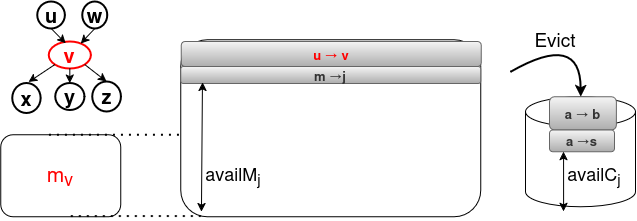

The diagram above was exported from draw.io. Its source (the exported page's mxGraphModel, read from the mxfile embedded in the PNG):
<mxGraphModel dx="1143" dy="2297" grid="1" gridSize="10" guides="1" tooltips="1" connect="1" arrows="1" fold="1" page="1" pageScale="1" pageWidth="1169" pageHeight="1654" math="0" shadow="0">
  <root>
    <mxCell id="0" />
    <mxCell id="1" parent="0" />
    <mxCell id="2" value="" style="shape=cylinder3;whiteSpace=wrap;html=1;boundedLbl=1;backgroundOutline=1;size=15;" vertex="1" parent="1">
      <mxGeometry x="591.0500000000001" y="1505.25" width="110" height="110" as="geometry" />
    </mxCell>
    <mxCell id="3" value="&lt;br&gt;&lt;div&gt;&lt;br&gt;&lt;/div&gt;&lt;div&gt;&lt;br&gt;&lt;/div&gt;&lt;div&gt;&lt;br&gt;&lt;/div&gt;&lt;div&gt;&lt;br&gt;&lt;/div&gt;&lt;div&gt;&lt;br&gt;&lt;/div&gt;&lt;div&gt;&amp;nbsp;&amp;nbsp;&amp;nbsp;&amp;nbsp;&amp;nbsp;&amp;nbsp;&amp;nbsp;&amp;nbsp;&amp;nbsp;&amp;nbsp;&amp;nbsp;&amp;nbsp;&amp;nbsp;&amp;nbsp;&amp;nbsp;&amp;nbsp;&amp;nbsp;&amp;nbsp;&amp;nbsp;&amp;nbsp;&amp;nbsp;&amp;nbsp;&amp;nbsp;&amp;nbsp;&amp;nbsp;&amp;nbsp;&amp;nbsp;&amp;nbsp;&amp;nbsp;&amp;nbsp;&amp;nbsp;&amp;nbsp;&amp;nbsp;&amp;nbsp;&amp;nbsp;&amp;nbsp;&amp;nbsp;&amp;nbsp;&amp;nbsp;&amp;nbsp;&amp;nbsp;&amp;nbsp;&amp;nbsp;&amp;nbsp;&amp;nbsp;&amp;nbsp;&amp;nbsp;&amp;nbsp;&amp;nbsp;&amp;nbsp;&amp;nbsp;&amp;nbsp;&amp;nbsp;&amp;nbsp;&amp;nbsp;&amp;nbsp;&amp;nbsp;&amp;nbsp;&amp;nbsp;&amp;nbsp;&amp;nbsp;&amp;nbsp;&amp;nbsp;&lt;/div&gt;" style="rounded=1;whiteSpace=wrap;html=1;" vertex="1" parent="1">
      <mxGeometry x="246.35" y="1448.25" width="300" height="177" as="geometry" />
    </mxCell>
    <mxCell id="4" value="&lt;span style=&quot;color: rgb(255, 0, 0);&quot;&gt;u → v&lt;/span&gt;" style="rounded=1;whiteSpace=wrap;html=1;fillColor=#f5f5f5;fontColor=#333333;strokeColor=#666666;gradientColor=#ADADAD;fontSize=13;fontStyle=1" vertex="1" parent="1">
      <mxGeometry x="246.85000000000002" y="1450" width="300" height="25" as="geometry" />
    </mxCell>
    <mxCell id="5" value="a → b" style="rounded=1;whiteSpace=wrap;html=1;fillColor=#f5f5f5;fontColor=#333333;strokeColor=#666666;gradientColor=#ADADAD;fontSize=13;fontStyle=1" vertex="1" parent="1">
      <mxGeometry x="615" y="1505.25" width="66.85" height="33.25" as="geometry" />
    </mxCell>
    <mxCell id="6" value="m →j" style="rounded=1;whiteSpace=wrap;html=1;fillColor=#f5f5f5;fontColor=#333333;strokeColor=#666666;gradientColor=#ADADAD;fontSize=13;fontStyle=1" vertex="1" parent="1">
      <mxGeometry x="246.35" y="1475" width="300" height="17" as="geometry" />
    </mxCell>
    <mxCell id="7" value="a →s" style="rounded=1;whiteSpace=wrap;html=1;fillColor=#f5f5f5;fontColor=#333333;strokeColor=#666666;gradientColor=#ADADAD;fontSize=13;fontStyle=1" vertex="1" parent="1">
      <mxGeometry x="615" y="1538.5" width="65" height="21.75" as="geometry" />
    </mxCell>
    <mxCell id="8" value="" style="endArrow=classic;startArrow=classic;html=1;rounded=0;exitX=0.162;exitY=0.994;exitDx=0;exitDy=0;exitPerimeter=0;entryX=0.072;entryY=0.941;entryDx=0;entryDy=0;entryPerimeter=0;" edge="1" target="6" parent="1">
      <mxGeometry width="50" height="50" relative="1" as="geometry">
        <mxPoint x="266.94999999999993" y="1620.2479999999998" as="sourcePoint" />
        <mxPoint x="267.75" y="1543.25" as="targetPoint" />
      </mxGeometry>
    </mxCell>
    <mxCell id="9" value="&lt;font style=&quot;font-size: 18px;&quot;&gt;availM&lt;sub&gt;j&lt;/sub&gt;&lt;/font&gt;" style="text;html=1;align=center;verticalAlign=middle;whiteSpace=wrap;rounded=0;" vertex="1" parent="1">
      <mxGeometry x="255.83" y="1569.25" width="85.5" height="30" as="geometry" />
    </mxCell>
    <mxCell id="10" value="&lt;font style=&quot;font-size: 21px; color: rgb(255, 0, 0);&quot;&gt;m&lt;sub&gt;v&lt;/sub&gt;&lt;/font&gt;" style="rounded=1;whiteSpace=wrap;html=1;" vertex="1" parent="1">
      <mxGeometry x="66.35" y="1543.25" width="120" height="82" as="geometry" />
    </mxCell>
    <mxCell id="11" value="" style="endArrow=none;dashed=1;html=1;dashPattern=1 3;strokeWidth=2;rounded=0;" edge="1" parent="1">
      <mxGeometry width="50" height="50" relative="1" as="geometry">
        <mxPoint x="114.44999999999999" y="1543.25" as="sourcePoint" />
        <mxPoint x="244.45000000000002" y="1543.25" as="targetPoint" />
      </mxGeometry>
    </mxCell>
    <mxCell id="12" value="" style="endArrow=none;dashed=1;html=1;dashPattern=1 3;strokeWidth=2;rounded=0;" edge="1" parent="1">
      <mxGeometry width="50" height="50" relative="1" as="geometry">
        <mxPoint x="136.35" y="1624.56" as="sourcePoint" />
        <mxPoint x="266.35" y="1624.56" as="targetPoint" />
      </mxGeometry>
    </mxCell>
    <mxCell id="13" value="" style="curved=1;endArrow=classic;html=1;rounded=0;strokeWidth=2;" edge="1" target="2" parent="1">
      <mxGeometry width="50" height="50" relative="1" as="geometry">
        <mxPoint x="576.35" y="1480.25" as="sourcePoint" />
        <mxPoint x="666.35" y="1520.25" as="targetPoint" />
        <Array as="points">
          <mxPoint x="646.35" y="1440.25" />
        </Array>
      </mxGeometry>
    </mxCell>
    <mxCell id="14" value="&lt;font style=&quot;font-size: 19px;&quot;&gt;Evict&lt;/font&gt;" style="text;html=1;align=center;verticalAlign=middle;whiteSpace=wrap;rounded=0;" vertex="1" parent="1">
      <mxGeometry x="591.35" y="1433.25" width="60" height="30" as="geometry" />
    </mxCell>
    <mxCell id="15" value="&lt;b&gt;&lt;font style=&quot;font-size: 20px;&quot;&gt;u&lt;/font&gt;&lt;/b&gt;" style="ellipse;whiteSpace=wrap;html=1;strokeColor=#000000;fontColor=#000000;strokeWidth=2;" vertex="1" parent="1">
      <mxGeometry x="102.86999999999998" y="1410" width="27.6" height="27" as="geometry" />
    </mxCell>
    <mxCell id="16" value="&lt;b&gt;&lt;font style=&quot;font-size: 20px;&quot;&gt;w&lt;/font&gt;&lt;/b&gt;" style="ellipse;whiteSpace=wrap;html=1;strokeColor=#000000;strokeWidth=2;fontColor=#000000;" vertex="1" parent="1">
      <mxGeometry x="147.86999999999998" y="1410" width="25" height="27" as="geometry" />
    </mxCell>
    <mxCell id="17" value="&lt;b&gt;&lt;font style=&quot;font-size: 20px;&quot;&gt;v&lt;/font&gt;&lt;/b&gt;" style="ellipse;whiteSpace=wrap;html=1;strokeWidth=2;fontColor=#FF0000;strokeColor=#FF0000;" vertex="1" parent="1">
      <mxGeometry x="114.27000000000001" y="1450" width="42.1" height="27" as="geometry" />
    </mxCell>
    <mxCell id="18" value="" style="endArrow=classic;html=1;rounded=0;entryX=0.4;entryY=0.064;entryDx=0;entryDy=0;entryPerimeter=0;exitX=0.5;exitY=1;exitDx=0;exitDy=0;" edge="1" source="15" target="17" parent="1">
      <mxGeometry width="50" height="50" relative="1" as="geometry">
        <mxPoint x="92.47" y="1438.5" as="sourcePoint" />
        <mxPoint x="142.47" y="1388.5" as="targetPoint" />
      </mxGeometry>
    </mxCell>
    <mxCell id="19" value="" style="endArrow=classic;html=1;rounded=0;exitX=0.5;exitY=1;exitDx=0;exitDy=0;" edge="1" source="16" target="17" parent="1">
      <mxGeometry width="50" height="50" relative="1" as="geometry">
        <mxPoint x="105.47" y="1447" as="sourcePoint" />
        <mxPoint x="142.47" y="1473" as="targetPoint" />
      </mxGeometry>
    </mxCell>
    <mxCell id="20" value="&lt;b&gt;x&lt;/b&gt;" style="ellipse;whiteSpace=wrap;html=1;strokeColor=#000000;fontColor=#000000;strokeWidth=2;fontSize=20;" vertex="1" parent="1">
      <mxGeometry x="77.87" y="1491.5" width="28.4" height="30" as="geometry" />
    </mxCell>
    <mxCell id="21" value="&lt;b&gt;y&lt;/b&gt;" style="ellipse;whiteSpace=wrap;html=1;strokeColor=#000000;strokeWidth=2;fontSize=20;fontColor=#000000;" vertex="1" parent="1">
      <mxGeometry x="120.72" y="1491.5" width="29.2" height="27" as="geometry" />
    </mxCell>
    <mxCell id="22" value="&lt;b&gt;z&lt;/b&gt;" style="ellipse;whiteSpace=wrap;html=1;strokeColor=#000000;fontColor=#000000;strokeWidth=2;fontSize=20;" vertex="1" parent="1">
      <mxGeometry x="157.65" y="1490" width="28.7" height="30" as="geometry" />
    </mxCell>
    <mxCell id="23" value="" style="endArrow=classic;html=1;rounded=0;exitX=0;exitY=1;exitDx=0;exitDy=0;entryX=0.573;entryY=-0.033;entryDx=0;entryDy=0;entryPerimeter=0;" edge="1" source="17" target="20" parent="1">
      <mxGeometry width="50" height="50" relative="1" as="geometry">
        <mxPoint x="252.86999999999998" y="1430" as="sourcePoint" />
        <mxPoint x="302.87" y="1380" as="targetPoint" />
      </mxGeometry>
    </mxCell>
    <mxCell id="24" value="" style="endArrow=classic;html=1;rounded=0;exitX=0.5;exitY=1;exitDx=0;exitDy=0;entryX=0.5;entryY=0;entryDx=0;entryDy=0;" edge="1" source="17" target="21" parent="1">
      <mxGeometry width="50" height="50" relative="1" as="geometry">
        <mxPoint x="252.86999999999998" y="1430" as="sourcePoint" />
        <mxPoint x="302.87" y="1380" as="targetPoint" />
      </mxGeometry>
    </mxCell>
    <mxCell id="25" value="" style="endArrow=classic;html=1;rounded=0;exitX=1;exitY=1;exitDx=0;exitDy=0;entryX=0.5;entryY=0;entryDx=0;entryDy=0;" edge="1" source="17" target="22" parent="1">
      <mxGeometry width="50" height="50" relative="1" as="geometry">
        <mxPoint x="252.86999999999998" y="1430" as="sourcePoint" />
        <mxPoint x="302.87" y="1380" as="targetPoint" />
      </mxGeometry>
    </mxCell>
    <mxCell id="26" value="" style="endArrow=classic;startArrow=classic;html=1;rounded=0;exitX=0.346;exitY=1.043;exitDx=0;exitDy=0;exitPerimeter=0;" edge="1" source="2" parent="1">
      <mxGeometry width="50" height="50" relative="1" as="geometry">
        <mxPoint x="629" y="1610" as="sourcePoint" />
        <mxPoint x="629.06" y="1560.25" as="targetPoint" />
      </mxGeometry>
    </mxCell>
    <mxCell id="27" value="&lt;font style=&quot;font-size: 18px;&quot;&gt;availC&lt;sub&gt;j&lt;/sub&gt;&lt;/font&gt;" style="text;html=1;align=center;verticalAlign=middle;whiteSpace=wrap;rounded=0;" vertex="1" parent="1">
      <mxGeometry x="617.25" y="1569.25" width="85.5" height="30" as="geometry" />
    </mxCell>
  </root>
</mxGraphModel>